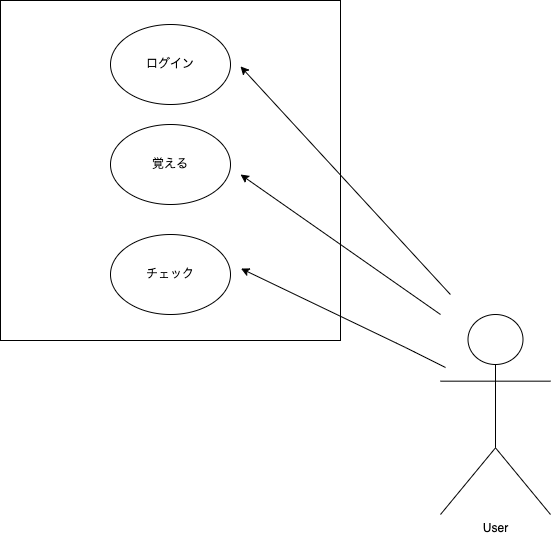

The diagram above was exported from draw.io. Its source (the exported page's mxGraphModel, read from the mxfile embedded in the PNG):
<mxGraphModel dx="634" dy="559" grid="1" gridSize="10" guides="1" tooltips="1" connect="1" arrows="1" fold="1" page="1" pageScale="1" pageWidth="827" pageHeight="1169" background="#ffffff" math="0" shadow="0">
  <root>
    <mxCell id="0" />
    <mxCell id="1" parent="0" />
    <mxCell id="2" value="" style="whiteSpace=wrap;html=1;aspect=fixed;" vertex="1" parent="1">
      <mxGeometry x="20" y="26" width="340" height="340" as="geometry" />
    </mxCell>
    <mxCell id="3" value="User" style="shape=umlActor;verticalLabelPosition=bottom;verticalAlign=top;html=1;outlineConnect=0;" vertex="1" parent="1">
      <mxGeometry x="460" y="340" width="110" height="200" as="geometry" />
    </mxCell>
    <mxCell id="6" value="ログイン" style="ellipse;whiteSpace=wrap;html=1;" vertex="1" parent="1">
      <mxGeometry x="130" y="50" width="120" height="80" as="geometry" />
    </mxCell>
    <mxCell id="7" value="覚える" style="ellipse;whiteSpace=wrap;html=1;" vertex="1" parent="1">
      <mxGeometry x="130" y="150" width="120" height="80" as="geometry" />
    </mxCell>
    <mxCell id="8" value="チェック" style="ellipse;whiteSpace=wrap;html=1;" vertex="1" parent="1">
      <mxGeometry x="130" y="260" width="120" height="80" as="geometry" />
    </mxCell>
    <mxCell id="9" value="" style="endArrow=classic;html=1;entryX=0.765;entryY=0.235;entryDx=0;entryDy=0;entryPerimeter=0;" edge="1" parent="1">
      <mxGeometry width="50" height="50" relative="1" as="geometry">
        <mxPoint x="469.9" y="320" as="sourcePoint" />
        <mxPoint x="260" y="91.89999999999998" as="targetPoint" />
        <Array as="points" />
      </mxGeometry>
    </mxCell>
    <mxCell id="10" value="" style="endArrow=classic;html=1;entryX=0.765;entryY=0.235;entryDx=0;entryDy=0;entryPerimeter=0;" edge="1" parent="1">
      <mxGeometry width="50" height="50" relative="1" as="geometry">
        <mxPoint x="460" y="340" as="sourcePoint" />
        <mxPoint x="260" y="199.99999999999997" as="targetPoint" />
        <Array as="points" />
      </mxGeometry>
    </mxCell>
    <mxCell id="11" value="" style="endArrow=classic;html=1;entryX=1.004;entryY=0.288;entryDx=0;entryDy=0;entryPerimeter=0;" edge="1" parent="1">
      <mxGeometry width="50" height="50" relative="1" as="geometry">
        <mxPoint x="465" y="393" as="sourcePoint" />
        <mxPoint x="260.48" y="294.03999999999996" as="targetPoint" />
        <Array as="points">
          <mxPoint x="425" y="373" />
        </Array>
      </mxGeometry>
    </mxCell>
  </root>
</mxGraphModel>